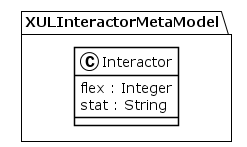

The diagram above was rendered by PlantUML. Its source (embedded in the PNG):
@startuml
!theme plain
package XULInteractorMetaModel {
class Interactor {
	 flex : Integer
	 stat : String
}
}
@enduml